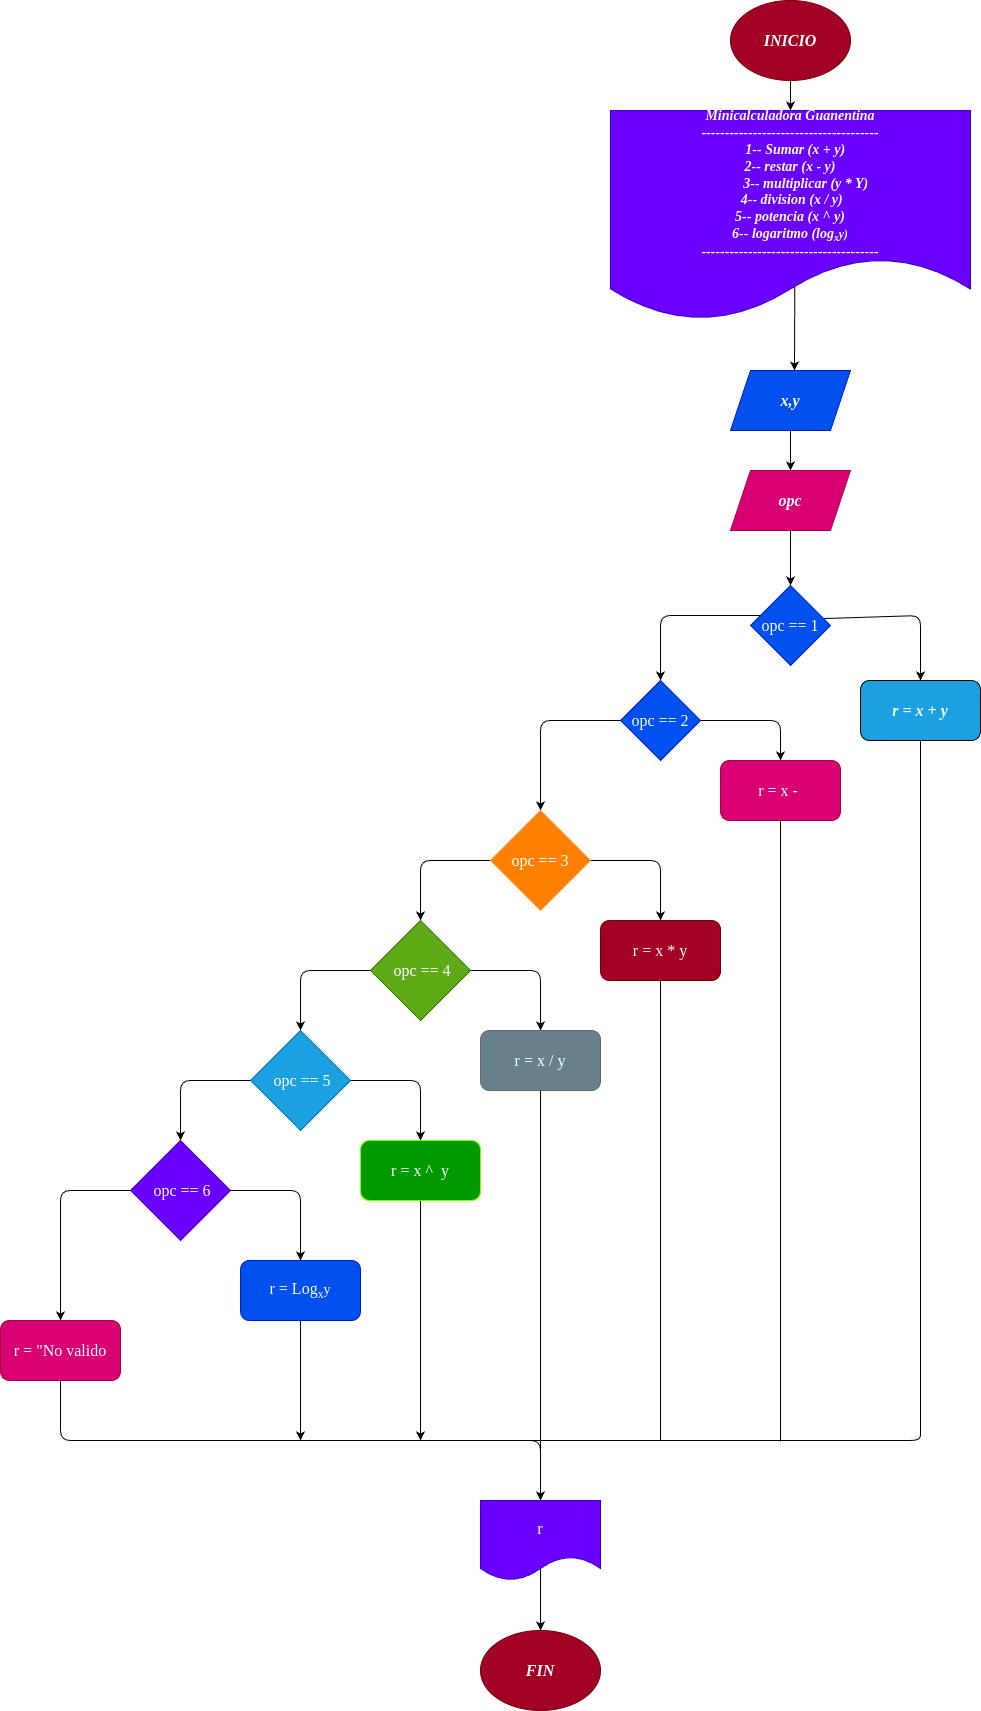

The diagram above was exported from draw.io. Its source (the exported page's mxGraphModel, read from the mxfile embedded in the PNG):
<mxGraphModel dx="1489" dy="461" grid="1" gridSize="10" guides="1" tooltips="1" connect="1" arrows="1" fold="1" page="1" pageScale="1" pageWidth="827" pageHeight="1169" math="0" shadow="0">
  <root>
    <mxCell id="0" />
    <mxCell id="1" parent="0" />
    <mxCell id="6" value="" style="edgeStyle=none;html=1;" parent="1" source="2" target="3" edge="1">
      <mxGeometry relative="1" as="geometry" />
    </mxCell>
    <mxCell id="2" value="INICIO" style="ellipse;whiteSpace=wrap;html=1;fontFamily=Lucida Console;fontStyle=3;fontSize=16;fillColor=#a20025;fontColor=#ffffff;strokeColor=#6F0000;" parent="1" vertex="1">
      <mxGeometry x="150" width="120" height="80" as="geometry" />
    </mxCell>
    <mxCell id="12" value="" style="edgeStyle=none;html=1;fontFamily=Lucida Console;fontSize=14;fontColor=#F5F5F5;exitX=0.512;exitY=0.81;exitDx=0;exitDy=0;exitPerimeter=0;" parent="1" source="3" target="4" edge="1">
      <mxGeometry relative="1" as="geometry">
        <Array as="points">
          <mxPoint x="214" y="370" />
        </Array>
      </mxGeometry>
    </mxCell>
    <mxCell id="3" value="Minicalculadora Guanentina&lt;br&gt;--------------------------------------&lt;br&gt;&amp;nbsp; &amp;nbsp;1-- Sumar (x + y)&lt;br&gt;2-- restar (x - y)&lt;br&gt;&amp;nbsp; &amp;nbsp; &amp;nbsp; &amp;nbsp; &amp;nbsp;3-- multiplicar (y * Y)&lt;br&gt;&amp;nbsp;4-- division (x / y)&lt;br&gt;5-- potencia (x ^ y)&lt;br&gt;6-- logaritmo (log&lt;span style=&quot;font-size: 11.6667px;&quot;&gt;&lt;sub&gt;x&lt;/sub&gt;y)&lt;br&gt;&lt;/span&gt;--------------------------------------" style="shape=document;whiteSpace=wrap;html=1;boundedLbl=1;fontFamily=Lucida Console;fontSize=14;fontStyle=3;fillColor=#6a00ff;fontColor=#ffffff;strokeColor=#3700CC;" parent="1" vertex="1">
      <mxGeometry x="30" y="110" width="360" height="210" as="geometry" />
    </mxCell>
    <mxCell id="8" value="" style="edgeStyle=none;html=1;" parent="1" source="4" target="5" edge="1">
      <mxGeometry relative="1" as="geometry" />
    </mxCell>
    <mxCell id="4" value="&lt;font style=&quot;font-size: 16px;&quot;&gt;x,y&lt;/font&gt;" style="shape=parallelogram;perimeter=parallelogramPerimeter;whiteSpace=wrap;html=1;fixedSize=1;fontSize=14;fontFamily=Lucida Console;fontStyle=3;fillColor=#0050ef;strokeColor=#001DBC;fontColor=#ffffff;" parent="1" vertex="1">
      <mxGeometry x="150" y="370" width="120" height="60" as="geometry" />
    </mxCell>
    <mxCell id="14" value="" style="edgeStyle=none;html=1;fontFamily=Lucida Console;fontSize=16;fontColor=#F5F5F5;" parent="1" source="5" edge="1">
      <mxGeometry relative="1" as="geometry">
        <mxPoint x="210" y="585" as="targetPoint" />
      </mxGeometry>
    </mxCell>
    <mxCell id="5" value="opc" style="shape=parallelogram;perimeter=parallelogramPerimeter;whiteSpace=wrap;html=1;fixedSize=1;fontSize=16;fontStyle=3;fontFamily=Lucida Console;fillColor=#d80073;fontColor=#ffffff;strokeColor=#A50040;" parent="1" vertex="1">
      <mxGeometry x="150" y="470" width="120" height="60" as="geometry" />
    </mxCell>
    <mxCell id="16" value="" style="edgeStyle=none;html=1;fontFamily=Lucida Console;fontSize=16;fontColor=#F5F5F5;exitX=0.925;exitY=0.413;exitDx=0;exitDy=0;exitPerimeter=0;" parent="1" source="71" edge="1">
      <mxGeometry relative="1" as="geometry">
        <mxPoint x="340" y="680" as="targetPoint" />
        <Array as="points">
          <mxPoint x="340" y="615" />
        </Array>
        <mxPoint x="260" y="615" as="sourcePoint" />
      </mxGeometry>
    </mxCell>
    <mxCell id="19" value="" style="edgeStyle=none;html=1;fontFamily=Lucida Console;fontSize=16;fontColor=#F5F5F5;exitX=0.75;exitY=0.375;exitDx=0;exitDy=0;exitPerimeter=0;" parent="1" source="71" edge="1">
      <mxGeometry relative="1" as="geometry">
        <mxPoint x="80" y="680" as="targetPoint" />
        <Array as="points">
          <mxPoint x="80" y="615" />
        </Array>
        <mxPoint x="160" y="615" as="sourcePoint" />
      </mxGeometry>
    </mxCell>
    <mxCell id="20" value="&lt;span style=&quot;&quot;&gt;r = x + y&lt;/span&gt;" style="rounded=1;html=1;labelBackgroundColor=none;fontFamily=Lucida Console;fontSize=16;fontColor=#ffffff;fontStyle=3;fillColor=#1ba1e2;strokeColor=default;whiteSpace=wrap;" parent="1" vertex="1">
      <mxGeometry x="280" y="680" width="120" height="60" as="geometry" />
    </mxCell>
    <mxCell id="23" value="" style="edgeStyle=none;html=1;fontFamily=Lucida Console;fontSize=16;fontColor=#F5F5F5;" parent="1" source="21" target="22" edge="1">
      <mxGeometry relative="1" as="geometry">
        <Array as="points">
          <mxPoint x="-40" y="720" />
        </Array>
      </mxGeometry>
    </mxCell>
    <mxCell id="25" value="" style="edgeStyle=none;html=1;fontFamily=Lucida Console;fontSize=16;fontColor=#F5F5F5;" parent="1" source="21" target="24" edge="1">
      <mxGeometry relative="1" as="geometry">
        <Array as="points">
          <mxPoint x="200" y="720" />
        </Array>
      </mxGeometry>
    </mxCell>
    <mxCell id="21" value="opc == 2" style="rhombus;whiteSpace=wrap;html=1;labelBackgroundColor=none;fontFamily=Lucida Console;fontSize=16;fontColor=#ffffff;fillColor=#0050ef;strokeColor=#001DBC;" parent="1" vertex="1">
      <mxGeometry x="40" y="680" width="80" height="80" as="geometry" />
    </mxCell>
    <mxCell id="27" value="" style="edgeStyle=none;html=1;fontFamily=Lucida Console;fontSize=16;fontColor=#F5F5F5;" parent="1" source="22" target="26" edge="1">
      <mxGeometry relative="1" as="geometry">
        <Array as="points">
          <mxPoint x="80" y="860" />
        </Array>
      </mxGeometry>
    </mxCell>
    <mxCell id="29" value="" style="edgeStyle=none;html=1;fontFamily=Lucida Console;fontSize=16;fontColor=#F5F5F5;" parent="1" source="22" target="28" edge="1">
      <mxGeometry relative="1" as="geometry">
        <Array as="points">
          <mxPoint x="-160" y="860" />
        </Array>
      </mxGeometry>
    </mxCell>
    <mxCell id="22" value="opc == 3" style="rhombus;whiteSpace=wrap;html=1;labelBackgroundColor=none;fontFamily=Lucida Console;fontSize=16;fontColor=#ffffff;fillColor=#FF8000;strokeColor=#FF9933;" parent="1" vertex="1">
      <mxGeometry x="-90" y="810" width="100" height="100" as="geometry" />
    </mxCell>
    <mxCell id="24" value="r = x -&amp;nbsp;" style="rounded=1;whiteSpace=wrap;html=1;fontSize=16;fontFamily=Lucida Console;fontColor=#ffffff;labelBackgroundColor=none;fillColor=#d80073;strokeColor=#A50040;" parent="1" vertex="1">
      <mxGeometry x="140" y="760" width="120" height="60" as="geometry" />
    </mxCell>
    <mxCell id="26" value="r = x * y" style="rounded=1;whiteSpace=wrap;html=1;fontSize=16;fontFamily=Lucida Console;fontColor=#ffffff;labelBackgroundColor=none;fillColor=#a20025;strokeColor=#6F0000;" parent="1" vertex="1">
      <mxGeometry x="20" y="920" width="120" height="60" as="geometry" />
    </mxCell>
    <mxCell id="33" value="" style="edgeStyle=none;html=1;fontFamily=Lucida Console;fontSize=16;fontColor=#F5F5F5;" parent="1" source="28" target="32" edge="1">
      <mxGeometry relative="1" as="geometry">
        <Array as="points">
          <mxPoint x="-40" y="970" />
        </Array>
      </mxGeometry>
    </mxCell>
    <mxCell id="35" value="" style="edgeStyle=none;html=1;fontFamily=Lucida Console;fontSize=16;fontColor=#F5F5F5;" parent="1" source="28" target="34" edge="1">
      <mxGeometry relative="1" as="geometry">
        <Array as="points">
          <mxPoint x="-280" y="970" />
        </Array>
      </mxGeometry>
    </mxCell>
    <mxCell id="28" value="&amp;nbsp;opc == 4" style="rhombus;whiteSpace=wrap;html=1;fontSize=16;fontFamily=Lucida Console;fontColor=#ffffff;labelBackgroundColor=none;fillColor=#60a917;strokeColor=#2D7600;" parent="1" vertex="1">
      <mxGeometry x="-210" y="920" width="100" height="100" as="geometry" />
    </mxCell>
    <mxCell id="32" value="r = x / y" style="rounded=1;whiteSpace=wrap;html=1;fontSize=16;fontFamily=Lucida Console;fontColor=#ffffff;labelBackgroundColor=none;fillColor=#67818C;strokeColor=#61686E;" parent="1" vertex="1">
      <mxGeometry x="-100" y="1030" width="120" height="60" as="geometry" />
    </mxCell>
    <mxCell id="37" value="" style="edgeStyle=none;html=1;fontFamily=Lucida Console;fontSize=16;fontColor=#F5F5F5;" parent="1" source="34" target="36" edge="1">
      <mxGeometry relative="1" as="geometry">
        <Array as="points">
          <mxPoint x="-160" y="1080" />
        </Array>
      </mxGeometry>
    </mxCell>
    <mxCell id="40" value="" style="edgeStyle=none;html=1;fontFamily=Lucida Console;fontSize=16;fontColor=#F5F5F5;" parent="1" source="34" target="39" edge="1">
      <mxGeometry relative="1" as="geometry">
        <Array as="points">
          <mxPoint x="-400" y="1080" />
        </Array>
      </mxGeometry>
    </mxCell>
    <mxCell id="34" value="&amp;nbsp;opc == 5" style="rhombus;whiteSpace=wrap;html=1;fontSize=16;fontFamily=Lucida Console;fontColor=#ffffff;labelBackgroundColor=none;fillColor=#1ba1e2;strokeColor=#006EAF;" parent="1" vertex="1">
      <mxGeometry x="-330" y="1030" width="100" height="100" as="geometry" />
    </mxCell>
    <mxCell id="61" value="" style="edgeStyle=none;html=1;fontFamily=Lucida Console;fontSize=14;fontColor=#F5F5F5;" parent="1" source="36" edge="1">
      <mxGeometry relative="1" as="geometry">
        <mxPoint x="-160" y="1440" as="targetPoint" />
        <Array as="points">
          <mxPoint x="-160" y="1420" />
        </Array>
      </mxGeometry>
    </mxCell>
    <mxCell id="36" value="r = x&amp;nbsp;^&amp;nbsp; y" style="rounded=1;whiteSpace=wrap;html=1;fontSize=16;fontFamily=Lucida Console;fontColor=#ffffff;labelBackgroundColor=none;fillColor=#009900;strokeColor=#80FF00;" parent="1" vertex="1">
      <mxGeometry x="-220" y="1140" width="120" height="60" as="geometry" />
    </mxCell>
    <mxCell id="42" value="" style="edgeStyle=none;html=1;fontFamily=Lucida Console;fontSize=16;fontColor=#F5F5F5;" parent="1" source="39" target="41" edge="1">
      <mxGeometry relative="1" as="geometry">
        <Array as="points">
          <mxPoint x="-280" y="1190" />
        </Array>
      </mxGeometry>
    </mxCell>
    <mxCell id="44" value="" style="edgeStyle=none;html=1;fontFamily=Lucida Console;fontSize=14;fontColor=#F5F5F5;" parent="1" source="39" target="43" edge="1">
      <mxGeometry relative="1" as="geometry">
        <Array as="points">
          <mxPoint x="-520" y="1190" />
        </Array>
      </mxGeometry>
    </mxCell>
    <mxCell id="39" value="&amp;nbsp;opc == 6" style="rhombus;whiteSpace=wrap;html=1;fontSize=16;fontFamily=Lucida Console;fontColor=#ffffff;labelBackgroundColor=none;fillColor=#6a00ff;strokeColor=#3700CC;" parent="1" vertex="1">
      <mxGeometry x="-450" y="1140" width="100" height="100" as="geometry" />
    </mxCell>
    <mxCell id="57" style="html=1;fontFamily=Lucida Console;fontSize=14;fontColor=#F5F5F5;" parent="1" source="41" edge="1">
      <mxGeometry relative="1" as="geometry">
        <mxPoint x="-280" y="1440" as="targetPoint" />
      </mxGeometry>
    </mxCell>
    <mxCell id="46" value="" style="edgeStyle=none;html=1;fontFamily=Lucida Console;fontSize=14;fontColor=#F5F5F5;" parent="1" source="43" edge="1">
      <mxGeometry relative="1" as="geometry">
        <mxPoint x="-40" y="1500" as="targetPoint" />
        <Array as="points">
          <mxPoint x="-520" y="1440" />
          <mxPoint x="-40" y="1440" />
        </Array>
      </mxGeometry>
    </mxCell>
    <mxCell id="43" value="r = &quot;No valido" style="rounded=1;whiteSpace=wrap;html=1;fontSize=16;fontFamily=Lucida Console;fontColor=#ffffff;labelBackgroundColor=none;fillColor=#d80073;strokeColor=#A50040;" parent="1" vertex="1">
      <mxGeometry x="-580" y="1320" width="120" height="60" as="geometry" />
    </mxCell>
    <mxCell id="41" value="r = Log&lt;span style=&quot;font-size: 14px;&quot;&gt;&lt;sub&gt;x&lt;/sub&gt;y&lt;/span&gt;" style="rounded=1;whiteSpace=wrap;html=1;fontSize=16;fontFamily=Lucida Console;fontColor=#ffffff;labelBackgroundColor=none;fillColor=#0050ef;strokeColor=#001DBC;" parent="1" vertex="1">
      <mxGeometry x="-340" y="1260" width="120" height="60" as="geometry" />
    </mxCell>
    <mxCell id="63" value="" style="endArrow=none;html=1;fontFamily=Lucida Console;fontSize=14;fontColor=#F5F5F5;entryX=0.5;entryY=1;entryDx=0;entryDy=0;" parent="1" target="20" edge="1">
      <mxGeometry width="50" height="50" relative="1" as="geometry">
        <mxPoint x="-66" y="1440" as="sourcePoint" />
        <mxPoint x="350" y="830" as="targetPoint" />
        <Array as="points">
          <mxPoint x="340" y="1440" />
          <mxPoint x="340" y="1430" />
          <mxPoint x="340" y="830" />
        </Array>
      </mxGeometry>
    </mxCell>
    <mxCell id="65" value="" style="endArrow=none;html=1;fontFamily=Lucida Console;fontSize=14;fontColor=#F5F5F5;entryX=0.5;entryY=1;entryDx=0;entryDy=0;" parent="1" target="24" edge="1">
      <mxGeometry width="50" height="50" relative="1" as="geometry">
        <mxPoint x="200" y="1441" as="sourcePoint" />
        <mxPoint x="200" y="890" as="targetPoint" />
        <Array as="points">
          <mxPoint x="200" y="920" />
        </Array>
      </mxGeometry>
    </mxCell>
    <mxCell id="66" value="" style="endArrow=none;html=1;fontFamily=Lucida Console;fontSize=14;fontColor=#F5F5F5;entryX=0.5;entryY=1;entryDx=0;entryDy=0;" parent="1" target="32" edge="1">
      <mxGeometry width="50" height="50" relative="1" as="geometry">
        <mxPoint x="-40" y="1450" as="sourcePoint" />
        <mxPoint x="10" y="1220" as="targetPoint" />
      </mxGeometry>
    </mxCell>
    <mxCell id="67" value="" style="endArrow=none;html=1;fontFamily=Lucida Console;fontSize=14;fontColor=#F5F5F5;entryX=0.5;entryY=1;entryDx=0;entryDy=0;" parent="1" target="26" edge="1">
      <mxGeometry width="50" height="50" relative="1" as="geometry">
        <mxPoint x="80" y="1440" as="sourcePoint" />
        <mxPoint x="10" y="990" as="targetPoint" />
        <Array as="points">
          <mxPoint x="80" y="1080" />
        </Array>
      </mxGeometry>
    </mxCell>
    <mxCell id="70" value="" style="edgeStyle=none;html=1;fontFamily=Lucida Console;fontSize=16;fontColor=#F5F5F5;" parent="1" target="69" edge="1">
      <mxGeometry relative="1" as="geometry">
        <mxPoint x="-40" y="1560" as="sourcePoint" />
      </mxGeometry>
    </mxCell>
    <mxCell id="68" value="&lt;font style=&quot;font-size: 16px;&quot;&gt;r&lt;/font&gt;" style="shape=document;whiteSpace=wrap;html=1;boundedLbl=1;labelBackgroundColor=none;fontFamily=Lucida Console;fontSize=14;fontColor=#ffffff;fillColor=#6a00ff;strokeColor=#3700CC;" parent="1" vertex="1">
      <mxGeometry x="-100" y="1500" width="120" height="80" as="geometry" />
    </mxCell>
    <mxCell id="69" value="&lt;b&gt;&lt;i&gt;FIN&lt;/i&gt;&lt;/b&gt;" style="ellipse;whiteSpace=wrap;html=1;labelBackgroundColor=none;fontFamily=Lucida Console;fontSize=16;fontColor=#ffffff;fillColor=#a20025;strokeColor=#6F0000;" parent="1" vertex="1">
      <mxGeometry x="-100" y="1630" width="120" height="80" as="geometry" />
    </mxCell>
    <mxCell id="71" value="opc == 1" style="rhombus;whiteSpace=wrap;html=1;labelBackgroundColor=none;fontFamily=Lucida Console;fontSize=16;fontColor=#ffffff;fillColor=#0050ef;strokeColor=#001DBC;" vertex="1" parent="1">
      <mxGeometry x="170" y="585" width="80" height="80" as="geometry" />
    </mxCell>
  </root>
</mxGraphModel>